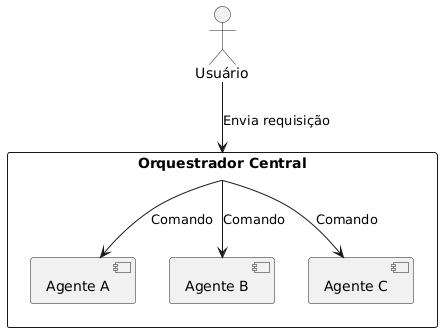

The diagram above was rendered by PlantUML. Its source (embedded in the PNG):
@startuml Centralizada
actor "Usuário" as User
rectangle "Orquestrador Central" as Orq {
  component "Agente A"
  component "Agente B"
  component "Agente C"
}
User --> Orq : Envia requisição
Orq --> "Agente A" : Comando
Orq --> "Agente B" : Comando
Orq --> "Agente C" : Comando
@enduml